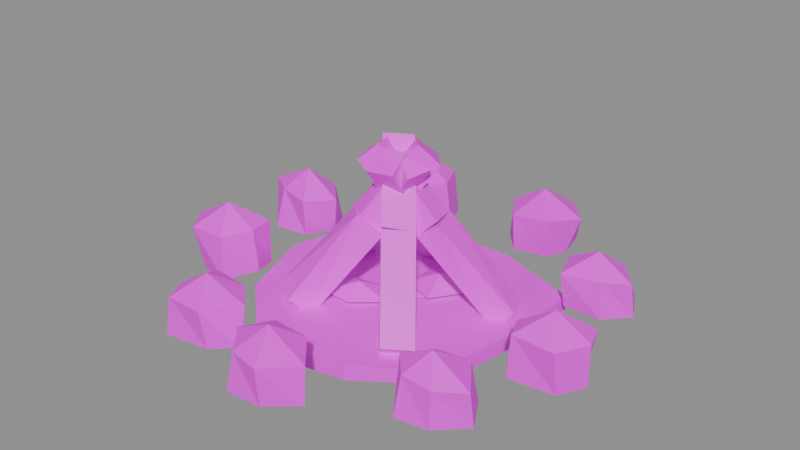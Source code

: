 # Source: prop.campfire.blend  (saved by Blender 5.3.31; exported with 4.5.12 LTS)
import bpy
from mathutils import Matrix  # noqa: F401  (used for matrix-valued properties, if any)

bpy.ops.wm.read_factory_settings(use_empty=True)
scene = bpy.context.scene
scene.name = 'Scene'

# ---- images (referenced by path relative to the original .blend; pixels are not part of the script)
import os
ASSET_DIR = os.environ.get("B2B_ASSET_DIR", "")  # directory of the original .blend (textures are referenced by path, not embedded)
HERE = os.path.dirname(os.path.abspath(__file__))  # packed textures are extracted next to this script under _unpacked/

def load_image(name, relpath, width, height, colorspace="sRGB"):
    """Load a texture the original file referenced (path relative to the .blend, or extracted next to this script)."""
    p = next((c for c in (os.path.join(HERE, relpath), os.path.join(ASSET_DIR, relpath)) if relpath and os.path.exists(c)), "")
    if p:
        img = bpy.data.images.load(p, check_existing=True)
        img.name = name
    else:  # same state as the original file: an image datablock whose file is absent (Cycles renders it pink)
        img = bpy.data.images.new(name, width, height)
        img.source = "FILE"
        img.filepath = "//" + (relpath or name)
    img.colorspace_settings.name = colorspace
    return img
img_palette_png = load_image('palette.png', 'palette.png', 1024, 1024, 'sRGB')

# ---- materials (node trees are filled in below, after node groups)
mat_palette = bpy.data.materials.new('palette')

# ---- material node trees
mat_palette.use_nodes = True; mat_palette.node_tree.nodes.clear()
_N = mat_palette.node_tree.nodes; _L = mat_palette.node_tree.links
n0 = _N.new('ShaderNodeBsdfPrincipled'); n0.name = 'Principled BSDF'; n0.location = (-200, 100)
n0.inputs[10].default_value = 0.005
n1 = _N.new('ShaderNodeOutputMaterial'); n1.name = 'Material Output'; n1.location = (200, 100)
n2 = _N.new('ShaderNodeTexImage'); n2.name = 'Image Texture'; n2.location = (0, 0)
n2.image = img_palette_png
n2.interpolation = 'Closest'
_L.new(n0.outputs[0], n1.inputs[0])
_L.new(n2.outputs[0], n0.inputs[0])
n1.is_active_output = True

# ---- meshes
me_campfire = bpy.data.meshes.new('campfire')
me_campfire.from_pydata([(0.2869, 0.003313, 0.0), (0.2869, 0.003313, 0.035), (0.2916, 0.214, 0.0), (0.2916, 0.214, 0.035), (0.09221, 0.2819, 0.0), (0.09221, 0.2819, 0.035), (-0.09063, 0.2875, 0.0), (-0.09063, 0.2875, 0.035), (-0.2746, 0.2041, 0.0), (-0.2746, 0.2041, 0.035), (-0.3272, 0.003313, 0.0), (-0.3272, 0.003313, 0.035), (-0.2605, -0.1872, 0.0), (-0.2605, -0.1872, 0.035), (-0.1063, -0.3289, 0.0), (-0.1063, -0.3289, 0.035), (0.09799, -0.2931, 0.0), (0.09799, -0.2931, 0.035), (0.2573, -0.1824, 0.0), (0.2573, -0.1824, 0.035), (0.4969, -0.03231, 0.1178), (0.4752, 0.02824, 0.1159), (0.3899, 0.02177, 0.1144), (0.3361, -0.0469, 0.1163), (0.3619, -0.1038, 0.1215), (0.4595, -0.1031, 0.1179), (0.4968, -0.03326, 0.02127), (0.4594, 0.02337, 0.01629), (0.3821, 0.02568, 0.02329), (0.3205, -0.04742, 0.01754), (0.3592, -0.1098, 0.02287), (0.463, -0.09307, 0.01996), (0.4196, -0.0386, 0.1678), (0.4196, -0.0386, 0.0), (0.4367, 0.2302, 0.1084), (0.3813, 0.2941, 0.1108), (0.3097, 0.2918, 0.1123), (0.2725, 0.2506, 0.1133), (0.3002, 0.1693, 0.1138), (0.3858, 0.1879, 0.1133), (0.4413, 0.2427, 0.02608), (0.407, 0.3106, 0.02898), (0.3044, 0.2986, 0.02538), (0.2625, 0.2479, 0.03185), (0.3052, 0.1819, 0.02947), (0.393, 0.186, 0.0275), (0.3478, 0.2413, 0.1528), (0.3478, 0.2413, 0.0), (0.2029, 0.4091, 0.1166), (0.1428, 0.4806, 0.1123), (0.06324, 0.4932, 0.1185), (0.02158, 0.4023, 0.1184), (0.06483, 0.3334, 0.1135), (0.1516, 0.3389, 0.1211), (0.1701, 0.4054, 0.01942), (0.1562, 0.4763, 0.02628), (0.06005, 0.4622, 0.02709), (0.0151, 0.4006, 0.01895), (0.06604, 0.3422, 0.01976), (0.1498, 0.3529, 0.02487), (0.101, 0.4114, 0.164), (0.101, 0.4114, 0.0), (-0.1451, 0.3532, 0.1253), (-0.1732, 0.4223, 0.1269), (-0.2646, 0.4214, 0.1225), (-0.3112, 0.3657, 0.1257), (-0.267, 0.3018, 0.1181), (-0.1747, 0.298, 0.1251), (-0.1368, 0.3623, 0.01504), (-0.1653, 0.4313, 0.01839), (-0.2723, 0.4245, 0.0193), (-0.3208, 0.3599, 0.02189), (-0.2536, 0.2921, 0.01652), (-0.1837, 0.2945, 0.01614), (-0.2181, 0.3612, 0.1742), (-0.2181, 0.3612, 0.0), (-0.3004, 0.1233, 0.1159), (-0.3646, 0.1885, 0.1162), (-0.4586, 0.2026, 0.1174), (-0.4969, 0.1236, 0.1202), (-0.4313, 0.07946, 0.1244), (-0.3537, 0.06418, 0.1165), (-0.3232, 0.1389, 0.02381), (-0.3519, 0.1989, 0.02525), (-0.4346, 0.198, 0.02379), (-0.4951, 0.1394, 0.0156), (-0.4441, 0.06137, 0.02458), (-0.363, 0.07867, 0.01937), (-0.3979, 0.1326, 0.169), (-0.3979, 0.1326, 0.0), (-0.3262, -0.1245, 0.1234), (-0.338, -0.06041, 0.1227), (-0.4255, -0.07325, 0.1181), (-0.4946, -0.1308, 0.1208), (-0.4464, -0.197, 0.1228), (-0.3574, -0.1917, 0.1232), (-0.3183, -0.12, 0.02195), (-0.3392, -0.06127, 0.0136), (-0.441, -0.08193, 0.01645), (-0.4841, -0.1288, 0.01716), (-0.4271, -0.1855, 0.01774), (-0.3538, -0.1991, 0.01876), (-0.397, -0.1289, 0.1759), (-0.397, -0.1289, 0.0), (-0.1187, -0.3447, 0.1106), (-0.1746, -0.2911, 0.1119), (-0.258, -0.2866, 0.1169), (-0.2891, -0.3638, 0.1114), (-0.257, -0.4247, 0.1149), (-0.1649, -0.4266, 0.1157), (-0.1132, -0.3693, 0.02516), (-0.1771, -0.3021, 0.02289), (-0.2536, -0.3024, 0.02811), (-0.2962, -0.3645, 0.02642), (-0.2617, -0.4352, 0.0289), (-0.1575, -0.4186, 0.02865), (-0.2152, -0.3564, 0.1576), (-0.2152, -0.3564, 0.0), (0.1247, -0.4218, 0.1122), (0.0667, -0.3559, 0.1188), (-0.03043, -0.3454, 0.1133), (-0.06305, -0.4155, 0.1187), (-0.005846, -0.4809, 0.1186), (0.06463, -0.4932, 0.1163), (0.1255, -0.4284, 0.02607), (0.0557, -0.3588, 0.02392), (-0.02686, -0.3452, 0.02926), (-0.04733, -0.4134, 0.0267), (-0.01909, -0.4921, 0.02866), (0.06606, -0.4874, 0.02962), (0.02535, -0.416, 0.1597), (0.02535, -0.416, 0.0), (0.4066, -0.292, 0.1085), (0.3484, -0.2116, 0.1131), (0.272, -0.2209, 0.1097), (0.2341, -0.2815, 0.1166), (0.2812, -0.3348, 0.116), (0.3512, -0.3348, 0.1108), (0.4106, -0.2834, 0.02906), (0.3638, -0.2053, 0.0242), (0.2588, -0.2208, 0.02572), (0.234, -0.2807, 0.02685), (0.2754, -0.3516, 0.02774), (0.3499, -0.3408, 0.02873), (0.3112, -0.2806, 0.1548), (0.3112, -0.2806, 0.0), (0.04101, 0.006987, 0.3873), (0.08644, -0.004781, 0.3516), (-0.09364, 0.01122, 0.236), (-0.05613, -0.005783, 0.1991), (-0.06856, 0.06521, 0.2291), (-0.03639, 0.03995, 0.193), (-0.09123, 0.01524, 0.2424), (-0.0563, -0.01408, 0.1994), (-0.06956, 0.06512, 0.2311), (-0.03146, 0.04754, 0.1916), (-0.2351, 0.06485, 0.05255), (-0.1887, 0.0498, 0.01657), (-0.2232, 0.1238, 0.0551), (-0.1723, 0.1068, 0.02174), (-0.02225, -0.04416, 0.3864), (-0.01997, -0.08337, 0.3454), (0.04274, -0.03031, 0.3852), (0.04461, -0.07921, 0.3503), (-0.04555, 0.07735, 0.2335), (-0.03708, 0.03065, 0.1919), (0.01102, 0.08944, 0.2412), (0.028, 0.04445, 0.1951), (-0.04046, 0.08591, 0.2371), (-0.04667, 0.03551, 0.1947), (0.01778, 0.08977, 0.2376), (0.02408, 0.04115, 0.1934), (-0.07297, 0.2259, 0.05473), (-0.06289, 0.1699, 0.01525), (-0.0201, 0.2387, 0.05549), (0.001863, 0.1915, 0.01619), (-0.0438, 0.01962, 0.3853), (-0.0945, 0.006495, 0.3441), (-0.02804, -0.03417, 0.3896), (-0.06695, -0.05768, 0.3486), (0.09068, 0.05183, 0.2387), (0.04919, 0.05201, 0.1934), (0.1032, -0.002327, 0.2392), (0.06164, -0.01608, 0.1987), (0.09151, 0.05616, 0.2378), (0.04375, 0.04857, 0.1946), (0.1095, -0.008146, 0.2317), (0.05628, -0.017, 0.1968), (0.2488, 0.1054, 0.0559), (0.2068, 0.09137, 0.01297), (0.268, 0.05044, 0.05762), (0.229, 0.03409, 0.01027), (0.06666, -0.05751, 0.3421), (0.02979, -0.04212, 0.3838), (-0.1597, -0.1295, 0.01724), (-0.1938, -0.1764, 0.06145), (-0.1069, -0.1698, 0.01098), (-0.1318, -0.2127, 0.05753), (-0.0549, -0.009227, 0.1925), (-0.08777, -0.04872, 0.2311), (0.004255, -0.06327, 0.1964), (-0.03887, -0.09186, 0.2449), (-0.05665, -0.01694, 0.1973), (-0.08429, -0.05899, 0.2362), (-0.006123, -0.05604, 0.1882), (-0.03728, -0.09008, 0.2383), (0.03395, 0.0831, 0.3443), (-0.0008795, 0.05062, 0.3813), (0.07768, 0.03965, 0.3421), (0.04124, 0.009244, 0.3895), (0.1049, -0.1936, 0.007438), (0.141, -0.2313, 0.06021), (0.1615, -0.1479, 0.01249), (0.1969, -0.1897, 0.05695), (0.00589, -0.05883, 0.1928), (0.03613, -0.1036, 0.2405), (0.0564, -0.01695, 0.1903), (0.09199, -0.05904, 0.2349), (0.002379, -0.06426, 0.1899), (0.03405, -0.09915, 0.2428), (0.05912, -0.01537, 0.193), (0.09168, -0.05854, 0.2334), (-0.07788, 0.04683, 0.3478), (-0.05139, 0.005971, 0.393), (-0.03177, 0.08908, 0.3445), (-0.000926, 0.04937, 0.3884), (0.1301, 0.07605, 0.045), (0.07824, 0.1206, 0.045), (0.004297, 0.1102, 0.045), (0.0002736, 0.03918, 0.045), (0.07717, -0.002083, 0.045), (0.05594, 0.0705, 0.07), (0.05594, 0.0705, 0.02), (0.01966, -0.06956, 0.045), (-0.02615, -0.01945, 0.045), (-0.1073, -0.03288, 0.045), (-0.1159, -0.1174, 0.045), (-0.04323, -0.1225, 0.045), (-0.05594, -0.0705, 0.07), (-0.05594, -0.0705, 0.02), (0.06483, 0.005732, 0.04), (0.024, 0.05048, 0.04), (-0.05204, 0.03696, 0.04), (-0.04659, -0.04553, 0.04), (0.02689, -0.06128, 0.04), (0.0, 0.0, 0.06), (0.0, 0.0, 0.02)], [], [(1, 3, 5, 7, 9, 11, 13, 15, 17, 19), (191, 190, 188, 189), (0, 2, 3, 1), (2, 4, 5, 3), (4, 6, 7, 5), (6, 8, 9, 7), (8, 10, 11, 9), (10, 12, 13, 11), (12, 14, 15, 13), (14, 16, 17, 15), (16, 18, 19, 17), (18, 0, 1, 19), (32, 20, 21), (33, 27, 26), (20, 26, 27, 21), (32, 21, 22), (33, 28, 27), (21, 27, 28, 22), (32, 22, 23), (33, 29, 28), (22, 28, 29, 23), (32, 23, 24), (33, 30, 29), (23, 29, 30, 24), (32, 24, 25), (33, 31, 30), (24, 30, 31, 25), (32, 25, 20), (33, 26, 31), (25, 31, 26, 20), (46, 34, 35), (47, 41, 40), (34, 40, 41, 35), (46, 35, 36), (47, 42, 41), (35, 41, 42, 36), (46, 36, 37), (47, 43, 42), (36, 42, 43, 37), (46, 37, 38), (47, 44, 43), (37, 43, 44, 38), (46, 38, 39), (47, 45, 44), (38, 44, 45, 39), (46, 39, 34), (47, 40, 45), (39, 45, 40, 34), (60, 48, 49), (61, 55, 54), (48, 54, 55, 49), (60, 49, 50), (61, 56, 55), (49, 55, 56, 50), (60, 50, 51), (61, 57, 56), (50, 56, 57, 51), (60, 51, 52), (61, 58, 57), (51, 57, 58, 52), (60, 52, 53), (61, 59, 58), (52, 58, 59, 53), (60, 53, 48), (61, 54, 59), (53, 59, 54, 48), (74, 62, 63), (75, 69, 68), (62, 68, 69, 63), (74, 63, 64), (75, 70, 69), (63, 69, 70, 64), (74, 64, 65), (75, 71, 70), (64, 70, 71, 65), (74, 65, 66), (75, 72, 71), (65, 71, 72, 66), (74, 66, 67), (75, 73, 72), (66, 72, 73, 67), (74, 67, 62), (75, 68, 73), (67, 73, 68, 62), (88, 76, 77), (89, 83, 82), (76, 82, 83, 77), (88, 77, 78), (89, 84, 83), (77, 83, 84, 78), (88, 78, 79), (89, 85, 84), (78, 84, 85, 79), (88, 79, 80), (89, 86, 85), (79, 85, 86, 80), (88, 80, 81), (89, 87, 86), (80, 86, 87, 81), (88, 81, 76), (89, 82, 87), (81, 87, 82, 76), (102, 90, 91), (103, 97, 96), (90, 96, 97, 91), (102, 91, 92), (103, 98, 97), (91, 97, 98, 92), (102, 92, 93), (103, 99, 98), (92, 98, 99, 93), (102, 93, 94), (103, 100, 99), (93, 99, 100, 94), (102, 94, 95), (103, 101, 100), (94, 100, 101, 95), (102, 95, 90), (103, 96, 101), (95, 101, 96, 90), (116, 104, 105), (117, 111, 110), (104, 110, 111, 105), (116, 105, 106), (117, 112, 111), (105, 111, 112, 106), (116, 106, 107), (117, 113, 112), (106, 112, 113, 107), (116, 107, 108), (117, 114, 113), (107, 113, 114, 108), (116, 108, 109), (117, 115, 114), (108, 114, 115, 109), (116, 109, 104), (117, 110, 115), (109, 115, 110, 104), (130, 118, 119), (131, 125, 124), (118, 124, 125, 119), (130, 119, 120), (131, 126, 125), (119, 125, 126, 120), (130, 120, 121), (131, 127, 126), (120, 126, 127, 121), (130, 121, 122), (131, 128, 127), (121, 127, 128, 122), (130, 122, 123), (131, 129, 128), (122, 128, 129, 123), (130, 123, 118), (131, 124, 129), (123, 129, 124, 118), (144, 132, 133), (145, 139, 138), (132, 138, 139, 133), (144, 133, 134), (145, 140, 139), (133, 139, 140, 134), (144, 134, 135), (145, 141, 140), (134, 140, 141, 135), (144, 135, 136), (145, 142, 141), (135, 141, 142, 136), (144, 136, 137), (145, 143, 142), (136, 142, 143, 137), (144, 137, 132), (145, 138, 143), (137, 143, 138, 132), (202, 203, 205, 204), (195, 199, 201, 197), (194, 196, 200, 198), (196, 197, 201, 200), (194, 198, 199, 195), (198, 200, 201, 199), (194, 195, 197, 196), (150, 146, 193, 148), (151, 149, 192, 147), (149, 148, 193, 192), (151, 147, 146, 150), (147, 192, 193, 146), (151, 150, 148, 149), (158, 154, 152, 156), (159, 157, 153, 155), (157, 156, 152, 153), (159, 155, 154, 158), (155, 153, 152, 154), (159, 158, 156, 157), (166, 162, 160, 164), (167, 165, 161, 163), (165, 164, 160, 161), (167, 163, 162, 166), (163, 161, 160, 162), (167, 166, 164, 165), (174, 170, 168, 172), (175, 173, 169, 171), (173, 172, 168, 169), (175, 171, 170, 174), (171, 169, 168, 170), (175, 174, 172, 173), (182, 180, 176, 178), (183, 179, 177, 181), (181, 177, 176, 180), (183, 182, 178, 179), (179, 178, 176, 177), (183, 181, 180, 182), (190, 186, 184, 188), (191, 189, 185, 187), (189, 188, 184, 185), (191, 187, 186, 190), (187, 185, 184, 186), (206, 208, 209, 207), (202, 206, 207, 203), (204, 205, 209, 208), (202, 204, 208, 206), (203, 207, 209, 205), (210, 211, 213, 212), (214, 216, 217, 215), (210, 214, 215, 211), (212, 213, 217, 216), (210, 212, 216, 214), (211, 215, 217, 213), (218, 220, 221, 219), (222, 223, 225, 224), (218, 219, 223, 222), (220, 224, 225, 221), (218, 222, 224, 220), (219, 221, 225, 223), (231, 226, 227), (232, 227, 226), (231, 227, 228), (232, 228, 227), (231, 228, 229), (232, 229, 228), (231, 229, 230), (232, 230, 229), (231, 230, 226), (232, 226, 230), (238, 233, 234), (239, 234, 233), (238, 234, 235), (239, 235, 234), (238, 235, 236), (239, 236, 235), (238, 236, 237), (239, 237, 236), (238, 237, 233), (239, 233, 237), (245, 240, 241), (246, 241, 240), (245, 241, 242), (246, 242, 241), (245, 242, 243), (246, 243, 242), (245, 243, 244), (246, 244, 243), (245, 244, 240), (246, 240, 244)])
_uv = me_campfire.uv_layers.new(name='UVMap')
_uv.uv.foreach_set('vector', [0.1875, 0.8333, 0.1875, 0.8333, 0.1875, 0.8333, 0.1875, 0.8333, 0.1875, 0.8333, 0.1875, 0.8333, 0.1875, 0.8333, 0.1875, 0.8333, 0.1875, 0.8333, 0.1875, 0.8333, 0.0625, 0.7222, 0.0625, 0.7222, 0.0625, 0.7222, 0.0625, 0.7222, 0.3125, 0.8333, 0.3125, 0.8333, 0.3125, 0.8333, 0.3125, 0.8333, 0.3125, 0.8333, 0.3125, 0.8333, 0.3125, 0.8333, 0.3125, 0.8333, 0.3125, 0.8333, 0.3125, 0.8333, 0.3125, 0.8333, 0.3125, 0.8333, 0.3125, 0.8333, 0.3125, 0.8333, 0.3125, 0.8333, 0.3125, 0.8333, 0.3125, 0.8333, 0.3125, 0.8333, 0.3125, 0.8333, 0.3125, 0.8333, 0.3125, 0.8333, 0.3125, 0.8333, 0.3125, 0.8333, 0.3125, 0.8333, 0.3125, 0.8333, 0.3125, 0.8333, 0.3125, 0.8333, 0.3125, 0.8333, 0.3125, 0.8333, 0.3125, 0.8333, 0.3125, 0.8333, 0.3125, 0.8333, 0.3125, 0.8333, 0.3125, 0.8333, 0.3125, 0.8333, 0.3125, 0.8333, 0.3125, 0.8333, 0.3125, 0.8333, 0.3125, 0.8333, 0.3125, 0.8333, 0.4375, 0.8333, 0.4375, 0.8333, 0.4375, 0.8333, 0.8125, 0.8333, 0.8125, 0.8333, 0.8125, 0.8333, 0.5625, 0.8333, 0.5625, 0.8333, 0.5625, 0.8333, 0.5625, 0.8333, 0.4375, 0.8333, 0.4375, 0.8333, 0.4375, 0.8333, 0.8125, 0.8333, 0.8125, 0.8333, 0.8125, 0.8333, 0.5625, 0.8333, 0.5625, 0.8333, 0.5625, 0.8333, 0.5625, 0.8333, 0.4375, 0.8333, 0.4375, 0.8333, 0.4375, 0.8333, 0.8125, 0.8333, 0.8125, 0.8333, 0.8125, 0.8333, 0.5625, 0.8333, 0.5625, 0.8333, 0.5625, 0.8333, 0.5625, 0.8333, 0.4375, 0.8333, 0.4375, 0.8333, 0.4375, 0.8333, 0.8125, 0.8333, 0.8125, 0.8333, 0.8125, 0.8333, 0.5625, 0.8333, 0.5625, 0.8333, 0.5625, 0.8333, 0.5625, 0.8333, 0.4375, 0.8333, 0.4375, 0.8333, 0.4375, 0.8333, 0.8125, 0.8333, 0.8125, 0.8333, 0.8125, 0.8333, 0.5625, 0.8333, 0.5625, 0.8333, 0.5625, 0.8333, 0.5625, 0.8333, 0.4375, 0.8333, 0.4375, 0.8333, 0.4375, 0.8333, 0.8125, 0.8333, 0.8125, 0.8333, 0.8125, 0.8333, 0.5625, 0.8333, 0.5625, 0.8333, 0.5625, 0.8333, 0.5625, 0.8333, 0.4375, 0.8333, 0.4375, 0.8333, 0.4375, 0.8333, 0.8125, 0.8333, 0.8125, 0.8333, 0.8125, 0.8333, 0.5625, 0.8333, 0.5625, 0.8333, 0.5625, 0.8333, 0.5625, 0.8333, 0.4375, 0.8333, 0.4375, 0.8333, 0.4375, 0.8333, 0.8125, 0.8333, 0.8125, 0.8333, 0.8125, 0.8333, 0.5625, 0.8333, 0.5625, 0.8333, 0.5625, 0.8333, 0.5625, 0.8333, 0.4375, 0.8333, 0.4375, 0.8333, 0.4375, 0.8333, 0.8125, 0.8333, 0.8125, 0.8333, 0.8125, 0.8333, 0.5625, 0.8333, 0.5625, 0.8333, 0.5625, 0.8333, 0.5625, 0.8333, 0.4375, 0.8333, 0.4375, 0.8333, 0.4375, 0.8333, 0.8125, 0.8333, 0.8125, 0.8333, 0.8125, 0.8333, 0.5625, 0.8333, 0.5625, 0.8333, 0.5625, 0.8333, 0.5625, 0.8333, 0.4375, 0.8333, 0.4375, 0.8333, 0.4375, 0.8333, 0.8125, 0.8333, 0.8125, 0.8333, 0.8125, 0.8333, 0.5625, 0.8333, 0.5625, 0.8333, 0.5625, 0.8333, 0.5625, 0.8333, 0.4375, 0.8333, 0.4375, 0.8333, 0.4375, 0.8333, 0.8125, 0.8333, 0.8125, 0.8333, 0.8125, 0.8333, 0.5625, 0.8333, 0.5625, 0.8333, 0.5625, 0.8333, 0.5625, 0.8333, 0.4375, 0.8333, 0.4375, 0.8333, 0.4375, 0.8333, 0.8125, 0.8333, 0.8125, 0.8333, 0.8125, 0.8333, 0.5625, 0.8333, 0.5625, 0.8333, 0.5625, 0.8333, 0.5625, 0.8333, 0.4375, 0.8333, 0.4375, 0.8333, 0.4375, 0.8333, 0.8125, 0.8333, 0.8125, 0.8333, 0.8125, 0.8333, 0.5625, 0.8333, 0.5625, 0.8333, 0.5625, 0.8333, 0.5625, 0.8333, 0.4375, 0.8333, 0.4375, 0.8333, 0.4375, 0.8333, 0.8125, 0.8333, 0.8125, 0.8333, 0.8125, 0.8333, 0.5625, 0.8333, 0.5625, 0.8333, 0.5625, 0.8333, 0.5625, 0.8333, 0.4375, 0.8333, 0.4375, 0.8333, 0.4375, 0.8333, 0.8125, 0.8333, 0.8125, 0.8333, 0.8125, 0.8333, 0.5625, 0.8333, 0.5625, 0.8333, 0.5625, 0.8333, 0.5625, 0.8333, 0.4375, 0.8333, 0.4375, 0.8333, 0.4375, 0.8333, 0.8125, 0.8333, 0.8125, 0.8333, 0.8125, 0.8333, 0.5625, 0.8333, 0.5625, 0.8333, 0.5625, 0.8333, 0.5625, 0.8333, 0.4375, 0.8333, 0.4375, 0.8333, 0.4375, 0.8333, 0.8125, 0.8333, 0.8125, 0.8333, 0.8125, 0.8333, 0.5625, 0.8333, 0.5625, 0.8333, 0.5625, 0.8333, 0.5625, 0.8333, 0.4375, 0.8333, 0.4375, 0.8333, 0.4375, 0.8333, 0.8125, 0.8333, 0.8125, 0.8333, 0.8125, 0.8333, 0.5625, 0.8333, 0.5625, 0.8333, 0.5625, 0.8333, 0.5625, 0.8333, 0.4375, 0.8333, 0.4375, 0.8333, 0.4375, 0.8333, 0.8125, 0.8333, 0.8125, 0.8333, 0.8125, 0.8333, 0.5625, 0.8333, 0.5625, 0.8333, 0.5625, 0.8333, 0.5625, 0.8333, 0.4375, 0.8333, 0.4375, 0.8333, 0.4375, 0.8333, 0.8125, 0.8333, 0.8125, 0.8333, 0.8125, 0.8333, 0.5625, 0.8333, 0.5625, 0.8333, 0.5625, 0.8333, 0.5625, 0.8333, 0.4375, 0.8333, 0.4375, 0.8333, 0.4375, 0.8333, 0.8125, 0.8333, 0.8125, 0.8333, 0.8125, 0.8333, 0.5625, 0.8333, 0.5625, 0.8333, 0.5625, 0.8333, 0.5625, 0.8333, 0.4375, 0.8333, 0.4375, 0.8333, 0.4375, 0.8333, 0.8125, 0.8333, 0.8125, 0.8333, 0.8125, 0.8333, 0.5625, 0.8333, 0.5625, 0.8333, 0.5625, 0.8333, 0.5625, 0.8333, 0.4375, 0.8333, 0.4375, 0.8333, 0.4375, 0.8333, 0.8125, 0.8333, 0.8125, 0.8333, 0.8125, 0.8333, 0.5625, 0.8333, 0.5625, 0.8333, 0.5625, 0.8333, 0.5625, 0.8333, 0.4375, 0.8333, 0.4375, 0.8333, 0.4375, 0.8333, 0.8125, 0.8333, 0.8125, 0.8333, 0.8125, 0.8333, 0.5625, 0.8333, 0.5625, 0.8333, 0.5625, 0.8333, 0.5625, 0.8333, 0.4375, 0.8333, 0.4375, 0.8333, 0.4375, 0.8333, 0.8125, 0.8333, 0.8125, 0.8333, 0.8125, 0.8333, 0.5625, 0.8333, 0.5625, 0.8333, 0.5625, 0.8333, 0.5625, 0.8333, 0.4375, 0.8333, 0.4375, 0.8333, 0.4375, 0.8333, 0.8125, 0.8333, 0.8125, 0.8333, 0.8125, 0.8333, 0.5625, 0.8333, 0.5625, 0.8333, 0.5625, 0.8333, 0.5625, 0.8333, 0.4375, 0.8333, 0.4375, 0.8333, 0.4375, 0.8333, 0.8125, 0.8333, 0.8125, 0.8333, 0.8125, 0.8333, 0.5625, 0.8333, 0.5625, 0.8333, 0.5625, 0.8333, 0.5625, 0.8333, 0.4375, 0.8333, 0.4375, 0.8333, 0.4375, 0.8333, 0.8125, 0.8333, 0.8125, 0.8333, 0.8125, 0.8333, 0.5625, 0.8333, 0.5625, 0.8333, 0.5625, 0.8333, 0.5625, 0.8333, 0.4375, 0.8333, 0.4375, 0.8333, 0.4375, 0.8333, 0.8125, 0.8333, 0.8125, 0.8333, 0.8125, 0.8333, 0.5625, 0.8333, 0.5625, 0.8333, 0.5625, 0.8333, 0.5625, 0.8333, 0.4375, 0.8333, 0.4375, 0.8333, 0.4375, 0.8333, 0.8125, 0.8333, 0.8125, 0.8333, 0.8125, 0.8333, 0.5625, 0.8333, 0.5625, 0.8333, 0.5625, 0.8333, 0.5625, 0.8333, 0.4375, 0.8333, 0.4375, 0.8333, 0.4375, 0.8333, 0.8125, 0.8333, 0.8125, 0.8333, 0.8125, 0.8333, 0.5625, 0.8333, 0.5625, 0.8333, 0.5625, 0.8333, 0.5625, 0.8333, 0.4375, 0.8333, 0.4375, 0.8333, 0.4375, 0.8333, 0.8125, 0.8333, 0.8125, 0.8333, 0.8125, 0.8333, 0.5625, 0.8333, 0.5625, 0.8333, 0.5625, 0.8333, 0.5625, 0.8333, 0.4375, 0.8333, 0.4375, 0.8333, 0.4375, 0.8333, 0.8125, 0.8333, 0.8125, 0.8333, 0.8125, 0.8333, 0.5625, 0.8333, 0.5625, 0.8333, 0.5625, 0.8333, 0.5625, 0.8333, 0.4375, 0.8333, 0.4375, 0.8333, 0.4375, 0.8333, 0.8125, 0.8333, 0.8125, 0.8333, 0.8125, 0.8333, 0.5625, 0.8333, 0.5625, 0.8333, 0.5625, 0.8333, 0.5625, 0.8333, 0.4375, 0.8333, 0.4375, 0.8333, 0.4375, 0.8333, 0.8125, 0.8333, 0.8125, 0.8333, 0.8125, 0.8333, 0.5625, 0.8333, 0.5625, 0.8333, 0.5625, 0.8333, 0.5625, 0.8333, 0.4375, 0.8333, 0.4375, 0.8333, 0.4375, 0.8333, 0.8125, 0.8333, 0.8125, 0.8333, 0.8125, 0.8333, 0.5625, 0.8333, 0.5625, 0.8333, 0.5625, 0.8333, 0.5625, 0.8333, 0.4375, 0.8333, 0.4375, 0.8333, 0.4375, 0.8333, 0.8125, 0.8333, 0.8125, 0.8333, 0.8125, 0.8333, 0.5625, 0.8333, 0.5625, 0.8333, 0.5625, 0.8333, 0.5625, 0.8333, 0.4375, 0.8333, 0.4375, 0.8333, 0.4375, 0.8333, 0.8125, 0.8333, 0.8125, 0.8333, 0.8125, 0.8333, 0.5625, 0.8333, 0.5625, 0.8333, 0.5625, 0.8333, 0.5625, 0.8333, 0.4375, 0.8333, 0.4375, 0.8333, 0.4375, 0.8333, 0.8125, 0.8333, 0.8125, 0.8333, 0.8125, 0.8333, 0.5625, 0.8333, 0.5625, 0.8333, 0.5625, 0.8333, 0.5625, 0.8333, 0.4375, 0.8333, 0.4375, 0.8333, 0.4375, 0.8333, 0.8125, 0.8333, 0.8125, 0.8333, 0.8125, 0.8333, 0.5625, 0.8333, 0.5625, 0.8333, 0.5625, 0.8333, 0.5625, 0.8333, 0.4375, 0.8333, 0.4375, 0.8333, 0.4375, 0.8333, 0.8125, 0.8333, 0.8125, 0.8333, 0.8125, 0.8333, 0.5625, 0.8333, 0.5625, 0.8333, 0.5625, 0.8333, 0.5625, 0.8333, 0.4375, 0.8333, 0.4375, 0.8333, 0.4375, 0.8333, 0.8125, 0.8333, 0.8125, 0.8333, 0.8125, 0.8333, 0.5625, 0.8333, 0.5625, 0.8333, 0.5625, 0.8333, 0.5625, 0.8333, 0.4375, 0.8333, 0.4375, 0.8333, 0.4375, 0.8333, 0.8125, 0.8333, 0.8125, 0.8333, 0.8125, 0.8333, 0.5625, 0.8333, 0.5625, 0.8333, 0.5625, 0.8333, 0.5625, 0.8333, 0.4375, 0.8333, 0.4375, 0.8333, 0.4375, 0.8333, 0.8125, 0.8333, 0.8125, 0.8333, 0.8125, 0.8333, 0.5625, 0.8333, 0.5625, 0.8333, 0.5625, 0.8333, 0.5625, 0.8333, 0.4375, 0.8333, 0.4375, 0.8333, 0.4375, 0.8333, 0.8125, 0.8333, 0.8125, 0.8333, 0.8125, 0.8333, 0.5625, 0.8333, 0.5625, 0.8333, 0.5625, 0.8333, 0.5625, 0.8333, 0.4375, 0.8333, 0.4375, 0.8333, 0.4375, 0.8333, 0.8125, 0.8333, 0.8125, 0.8333, 0.8125, 0.8333, 0.5625, 0.8333, 0.5625, 0.8333, 0.5625, 0.8333, 0.5625, 0.8333, 0.4375, 0.8333, 0.4375, 0.8333, 0.4375, 0.8333, 0.8125, 0.8333, 0.8125, 0.8333, 0.8125, 0.8333, 0.5625, 0.8333, 0.5625, 0.8333, 0.5625, 0.8333, 0.5625, 0.8333, 0.4375, 0.8333, 0.4375, 0.8333, 0.4375, 0.8333, 0.8125, 0.8333, 0.8125, 0.8333, 0.8125, 0.8333, 0.5625, 0.8333, 0.5625, 0.8333, 0.5625, 0.8333, 0.5625, 0.8333, 0.4375, 0.8333, 0.4375, 0.8333, 0.4375, 0.8333, 0.8125, 0.8333, 0.8125, 0.8333, 0.8125, 0.8333, 0.5625, 0.8333, 0.5625, 0.8333, 0.5625, 0.8333, 0.5625, 0.8333, 0.4375, 0.8333, 0.4375, 0.8333, 0.4375, 0.8333, 0.8125, 0.8333, 0.8125, 0.8333, 0.8125, 0.8333, 0.5625, 0.8333, 0.5625, 0.8333, 0.5625, 0.8333, 0.5625, 0.8333, 0.4375, 0.8333, 0.4375, 0.8333, 0.4375, 0.8333, 0.8125, 0.8333, 0.8125, 0.8333, 0.8125, 0.8333, 0.5625, 0.8333, 0.5625, 0.8333, 0.5625, 0.8333, 0.5625, 0.8333, 0.4375, 0.8333, 0.4375, 0.8333, 0.4375, 0.8333, 0.8125, 0.8333, 0.8125, 0.8333, 0.8125, 0.8333, 0.5625, 0.8333, 0.5625, 0.8333, 0.5625, 0.8333, 0.5625, 0.8333, 0.4375, 0.8333, 0.4375, 0.8333, 0.4375, 0.8333, 0.8125, 0.8333, 0.8125, 0.8333, 0.8125, 0.8333, 0.5625, 0.8333, 0.5625, 0.8333, 0.5625, 0.8333, 0.5625, 0.8333, 0.9375, 0.7222, 0.9375, 0.7222, 0.9375, 0.7222, 0.9375, 0.7222, 0.3125, 0.7222, 0.3125, 0.7222, 0.3125, 0.7222, 0.3125, 0.7222, 0.5625, 0.7222, 0.5625, 0.7222, 0.5625, 0.7222, 0.5625, 0.7222, 0.5625, 0.7222, 0.5625, 0.7222, 0.5625, 0.7222, 0.5625, 0.7222, 0.5625, 0.7222, 0.5625, 0.7222, 0.5625, 0.7222, 0.5625, 0.7222, 0.0625, 0.7222, 0.0625, 0.7222, 0.0625, 0.7222, 0.0625, 0.7222, 0.0625, 0.7222, 0.0625, 0.7222, 0.0625, 0.7222, 0.0625, 0.7222, 0.9375, 0.8333, 0.9375, 0.8333, 0.9375, 0.8333, 0.9375, 0.8333, 0.9375, 0.7222, 0.9375, 0.7222, 0.9375, 0.7222, 0.9375, 0.7222, 0.9375, 0.7222, 0.9375, 0.7222, 0.9375, 0.7222, 0.9375, 0.7222, 0.9375, 0.7222, 0.9375, 0.7222, 0.9375, 0.7222, 0.9375, 0.7222, 0.9375, 0.7222, 0.9375, 0.7222, 0.9375, 0.7222, 0.9375, 0.7222, 0.9375, 0.7222, 0.9375, 0.7222, 0.9375, 0.7222, 0.9375, 0.7222, 0.3125, 0.7222, 0.3125, 0.7222, 0.3125, 0.7222, 0.3125, 0.7222, 0.5625, 0.7222, 0.5625, 0.7222, 0.5625, 0.7222, 0.5625, 0.7222, 0.5625, 0.7222, 0.5625, 0.7222, 0.5625, 0.7222, 0.5625, 0.7222, 0.5625, 0.7222, 0.5625, 0.7222, 0.5625, 0.7222, 0.5625, 0.7222, 0.0625, 0.7222, 0.0625, 0.7222, 0.0625, 0.7222, 0.0625, 0.7222, 0.0625, 0.7222, 0.0625, 0.7222, 0.0625, 0.7222, 0.0625, 0.7222, 0.9375, 0.8333, 0.9375, 0.8333, 0.9375, 0.8333, 0.9375, 0.8333, 0.9375, 0.7222, 0.9375, 0.7222, 0.9375, 0.7222, 0.9375, 0.7222, 0.9375, 0.7222, 0.9375, 0.7222, 0.9375, 0.7222, 0.9375, 0.7222, 0.9375, 0.7222, 0.9375, 0.7222, 0.9375, 0.7222, 0.9375, 0.7222, 0.9375, 0.7222, 0.9375, 0.7222, 0.9375, 0.7222, 0.9375, 0.7222, 0.9375, 0.7222, 0.9375, 0.7222, 0.9375, 0.7222, 0.9375, 0.7222, 0.3125, 0.7222, 0.3125, 0.7222, 0.3125, 0.7222, 0.3125, 0.7222, 0.5625, 0.7222, 0.5625, 0.7222, 0.5625, 0.7222, 0.5625, 0.7222, 0.5625, 0.7222, 0.5625, 0.7222, 0.5625, 0.7222, 0.5625, 0.7222, 0.5625, 0.7222, 0.5625, 0.7222, 0.5625, 0.7222, 0.5625, 0.7222, 0.0625, 0.7222, 0.0625, 0.7222, 0.0625, 0.7222, 0.0625, 0.7222, 0.0625, 0.7222, 0.0625, 0.7222, 0.0625, 0.7222, 0.0625, 0.7222, 0.9375, 0.8333, 0.9375, 0.8333, 0.9375, 0.8333, 0.9375, 0.8333, 0.9375, 0.7222, 0.9375, 0.7222, 0.9375, 0.7222, 0.9375, 0.7222, 0.9375, 0.7222, 0.9375, 0.7222, 0.9375, 0.7222, 0.9375, 0.7222, 0.9375, 0.7222, 0.9375, 0.7222, 0.9375, 0.7222, 0.9375, 0.7222, 0.9375, 0.7222, 0.9375, 0.7222, 0.9375, 0.7222, 0.9375, 0.7222, 0.9375, 0.7222, 0.9375, 0.7222, 0.9375, 0.7222, 0.9375, 0.7222, 0.3125, 0.7222, 0.3125, 0.7222, 0.3125, 0.7222, 0.3125, 0.7222, 0.5625, 0.7222, 0.5625, 0.7222, 0.5625, 0.7222, 0.5625, 0.7222, 0.5625, 0.7222, 0.5625, 0.7222, 0.5625, 0.7222, 0.5625, 0.7222, 0.5625, 0.7222, 0.5625, 0.7222, 0.5625, 0.7222, 0.5625, 0.7222, 0.0625, 0.7222, 0.0625, 0.7222, 0.0625, 0.7222, 0.0625, 0.7222, 0.9375, 0.7222, 0.9375, 0.7222, 0.9375, 0.7222, 0.9375, 0.7222, 0.9375, 0.7222, 0.9375, 0.7222, 0.9375, 0.7222, 0.9375, 0.7222, 0.9375, 0.7222, 0.9375, 0.7222, 0.9375, 0.7222, 0.9375, 0.7222, 0.9375, 0.7222, 0.9375, 0.7222, 0.9375, 0.7222, 0.9375, 0.7222, 0.9375, 0.8333, 0.9375, 0.8333, 0.9375, 0.8333, 0.9375, 0.8333, 0.0625, 0.7222, 0.0625, 0.7222, 0.0625, 0.7222, 0.0625, 0.7222, 0.0625, 0.7222, 0.0625, 0.7222, 0.0625, 0.7222, 0.0625, 0.7222, 0.5625, 0.7222, 0.5625, 0.7222, 0.5625, 0.7222, 0.5625, 0.7222, 0.5625, 0.7222, 0.5625, 0.7222, 0.5625, 0.7222, 0.5625, 0.7222, 0.5625, 0.7222, 0.5625, 0.7222, 0.5625, 0.7222, 0.5625, 0.7222, 0.3125, 0.7222, 0.3125, 0.7222, 0.3125, 0.7222, 0.3125, 0.7222, 0.9375, 0.7222, 0.9375, 0.7222, 0.9375, 0.7222, 0.9375, 0.7222, 0.9375, 0.7222, 0.9375, 0.7222, 0.9375, 0.7222, 0.9375, 0.7222, 0.9375, 0.7222, 0.9375, 0.7222, 0.9375, 0.7222, 0.9375, 0.7222, 0.9375, 0.7222, 0.9375, 0.7222, 0.9375, 0.7222, 0.9375, 0.7222, 0.9375, 0.7222, 0.9375, 0.7222, 0.9375, 0.7222, 0.9375, 0.7222, 0.9375, 0.8333, 0.9375, 0.8333, 0.9375, 0.8333, 0.9375, 0.8333, 0.3125, 0.1667, 0.3125, 0.1667, 0.3125, 0.1667, 0.9375, 0.7222, 0.9375, 0.7222, 0.9375, 0.7222, 0.3125, 0.1667, 0.3125, 0.1667, 0.3125, 0.1667, 0.9375, 0.7222, 0.9375, 0.7222, 0.9375, 0.7222, 0.3125, 0.1667, 0.3125, 0.1667, 0.3125, 0.1667, 0.9375, 0.7222, 0.9375, 0.7222, 0.9375, 0.7222, 0.3125, 0.1667, 0.3125, 0.1667, 0.3125, 0.1667, 0.9375, 0.7222, 0.9375, 0.7222, 0.9375, 0.7222, 0.3125, 0.1667, 0.3125, 0.1667, 0.3125, 0.1667, 0.9375, 0.7222, 0.9375, 0.7222, 0.9375, 0.7222, 0.3125, 0.1667, 0.3125, 0.1667, 0.3125, 0.1667, 0.9375, 0.7222, 0.9375, 0.7222, 0.9375, 0.7222, 0.3125, 0.1667, 0.3125, 0.1667, 0.3125, 0.1667, 0.9375, 0.7222, 0.9375, 0.7222, 0.9375, 0.7222, 0.3125, 0.1667, 0.3125, 0.1667, 0.3125, 0.1667, 0.9375, 0.7222, 0.9375, 0.7222, 0.9375, 0.7222, 0.3125, 0.1667, 0.3125, 0.1667, 0.3125, 0.1667, 0.9375, 0.7222, 0.9375, 0.7222, 0.9375, 0.7222, 0.3125, 0.1667, 0.3125, 0.1667, 0.3125, 0.1667, 0.9375, 0.7222, 0.9375, 0.7222, 0.9375, 0.7222, 0.1875, 0.1667, 0.1875, 0.1667, 0.1875, 0.1667, 0.9375, 0.7222, 0.9375, 0.7222, 0.9375, 0.7222, 0.1875, 0.1667, 0.1875, 0.1667, 0.1875, 0.1667, 0.9375, 0.7222, 0.9375, 0.7222, 0.9375, 0.7222, 0.1875, 0.1667, 0.1875, 0.1667, 0.1875, 0.1667, 0.9375, 0.7222, 0.9375, 0.7222, 0.9375, 0.7222, 0.1875, 0.1667, 0.1875, 0.1667, 0.1875, 0.1667, 0.9375, 0.7222, 0.9375, 0.7222, 0.9375, 0.7222, 0.1875, 0.1667, 0.1875, 0.1667, 0.1875, 0.1667, 0.9375, 0.7222, 0.9375, 0.7222, 0.9375, 0.7222])
me_campfire.materials.append(mat_palette)
me_campfire.update()

# ---- objects
ob_campfire = bpy.data.objects.new('campfire', me_campfire)
ob_flame = bpy.data.objects.new('flame', None)

# ---- transforms, parenting, visibility, modifiers, constraints
ob_campfire.location = (0.0, 0.0, 0.0)
ob_flame.location = (0.0, 0.0, 0.2)

# ---- collection membership
scene.collection.objects.link(ob_campfire)
scene.collection.objects.link(ob_flame)

# ---- scene / render settings (as saved in the file)
scene.frame_start = 1; scene.frame_end = 250; scene.frame_set(1)
scene.render.engine = 'BLENDER_EEVEE_NEXT'
scene.render.bake_bias = 0.0
scene.render.bake_samples = 0
scene.render.compositor_device = 'GPU'
scene.eevee.use_volume_custom_range = False
scene.eevee.fast_gi_thickness_near = 0.1
scene.eevee.fast_gi_thickness_far = 0.0
scene.eevee.ray_tracing_options.screen_trace_thickness = 0.1
bpy.context.view_layer.update()

# ---- added for rendering (the .blend has no active camera and no usable light): camera, sun + grey world if the file has none
cam_auto = bpy.data.cameras.new('AutoCamera')
cam_auto.lens = 50.0
cam_auto.sensor_width = 36.0
cam_auto.clip_end = 1000.0
ob_auto_camera = bpy.data.objects.new('AutoCamera', cam_auto)
scene.collection.objects.link(ob_auto_camera)
ob_auto_camera.location = (1.34551, -1.61462, 1.27289)
ob_auto_camera.rotation_euler = (1.09748, -7.21219e-08, 0.694738)
scene.camera = ob_auto_camera
light_auto_sun = bpy.data.lights.new('AutoSun', 'SUN')
light_auto_sun.energy = 3.0
light_auto_sun.angle = 0.0523599
ob_auto_sun = bpy.data.objects.new('AutoSun', light_auto_sun)
scene.collection.objects.link(ob_auto_sun)
ob_auto_sun.rotation_euler = (0.872665, 0.174533, 0.523599)
if scene.world is None:
    world_auto = bpy.data.worlds.new('AutoWorld')
    world_auto.color = (0.3, 0.3, 0.3)
    scene.world = world_auto
bpy.context.view_layer.update()
